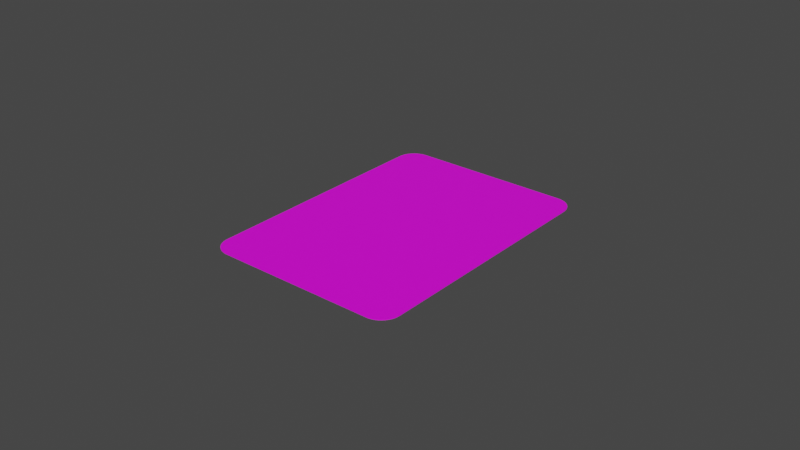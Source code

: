 # Source: card.blend  (saved by Blender 3.3.6; exported with 4.5.12 LTS)
import bpy
from mathutils import Matrix  # noqa: F401  (used for matrix-valued properties, if any)

bpy.ops.wm.read_factory_settings(use_empty=True)
scene = bpy.context.scene
scene.name = 'Scene'

# ---- collections
col_collection = bpy.data.collections.new('Collection'); scene.collection.children.link(col_collection)

# ---- images (referenced by path relative to the original .blend; pixels are not part of the script)
import os
ASSET_DIR = os.environ.get("B2B_ASSET_DIR", "")  # directory of the original .blend (textures are referenced by path, not embedded)
HERE = os.path.dirname(os.path.abspath(__file__))  # packed textures are extracted next to this script under _unpacked/

def load_image(name, relpath, width, height, colorspace="sRGB"):
    """Load a texture the original file referenced (path relative to the .blend, or extracted next to this script)."""
    p = next((c for c in (os.path.join(HERE, relpath), os.path.join(ASSET_DIR, relpath)) if relpath and os.path.exists(c)), "")
    if p:
        img = bpy.data.images.load(p, check_existing=True)
        img.name = name
    else:  # same state as the original file: an image datablock whose file is absent (Cycles renders it pink)
        img = bpy.data.images.new(name, width, height)
        img.source = "FILE"
        img.filepath = "//" + (relpath or name)
    img.colorspace_settings.name = colorspace
    return img
img_card = load_image('Card', 'blankCard.png', 1024, 1024, 'sRGB')

# ---- materials (node trees are filled in below, after node groups)
mat_material_001 = bpy.data.materials.new('Material.001')
mat_material_001.use_transparent_shadow = False

# ---- node groups
ng_auto_smooth = bpy.data.node_groups.new('Auto Smooth', 'GeometryNodeTree')
_s = ng_auto_smooth.interface.new_socket(name='Geometry', in_out='OUTPUT', socket_type='NodeSocketGeometry')
_s = ng_auto_smooth.interface.new_socket(name='Geometry', in_out='INPUT', socket_type='NodeSocketGeometry')
_s = ng_auto_smooth.interface.new_socket(name='Angle', in_out='INPUT', socket_type='NodeSocketFloat')
_s.subtype = 'ANGLE'
_s.min_value = 0.0
_s.max_value = 3.142
ng_auto_smooth.is_modifier = True
_N = ng_auto_smooth.nodes; _L = ng_auto_smooth.links
n0 = _N.new('NodeGroupOutput'); n0.name = 'Group Output'; n0.location = (480, -100)
n1 = _N.new('NodeGroupInput'); n1.name = 'Group Input'; n1.location = (-420, -300)
n2 = _N.new('NodeGroupInput'); n2.name = 'Group Input.001'; n2.location = (-60, -100)
n3 = _N.new('GeometryNodeSetShadeSmooth'); n3.name = 'Set Shade Smooth'; n3.location = (120, -100)
n3.domain = 'EDGE'
n4 = _N.new('GeometryNodeSetShadeSmooth'); n4.name = 'Set Shade Smooth.001'; n4.location = (300, -100)
n5 = _N.new('GeometryNodeInputMeshEdgeAngle'); n5.name = 'Edge Angle'; n5.location = (-420, -220)
n6 = _N.new('GeometryNodeInputEdgeSmooth'); n6.name = 'Is Edge Smooth'; n6.location = (-60, -160)
n7 = _N.new('GeometryNodeInputShadeSmooth'); n7.name = 'Is Face Smooth'; n7.location = (-240, -340)
n8 = _N.new('FunctionNodeBooleanMath'); n8.name = 'Boolean Math'; n8.location = (-60, -220)
n9 = _N.new('FunctionNodeCompare'); n9.name = 'Compare'; n9.location = (-240, -180)
n9.operation = 'LESS_EQUAL'
_L.new(n5.outputs[0], n9.inputs[0])
_L.new(n4.outputs[0], n0.inputs[0])
_L.new(n1.outputs[1], n9.inputs[1])
_L.new(n9.outputs[0], n8.inputs[0])
_L.new(n7.outputs[0], n8.inputs[1])
_L.new(n2.outputs[0], n3.inputs[0])
_L.new(n6.outputs[0], n3.inputs[1])
_L.new(n3.outputs[0], n4.inputs[0])
_L.new(n8.outputs[0], n3.inputs[2])
n0.is_active_output = True

# ---- material node trees
mat_material_001.use_nodes = True; mat_material_001.node_tree.nodes.clear()
_N = mat_material_001.node_tree.nodes; _L = mat_material_001.node_tree.links
n0 = _N.new('ShaderNodeBsdfPrincipled'); n0.name = 'Principled BSDF'; n0.location = (-109, 305)
n0.distribution = 'GGX'
n0.subsurface_method = 'RANDOM_WALK_SKIN'
n0.inputs[3].default_value = 1.45
n0.inputs[27].default_value = (0.0, 0.0, 0.0, 1.0)
n0.inputs[28].default_value = 1.0
n1 = _N.new('ShaderNodeOutputMaterial'); n1.name = 'Material Output'; n1.location = (181, 305)
n2 = _N.new('ShaderNodeTexImage'); n2.name = 'Image Texture'; n2.location = (-399, 280)
n2.image = img_card
_L.new(n0.outputs[0], n1.inputs[0])
_L.new(n2.outputs[0], n0.inputs[0])
n1.is_active_output = True

# ---- world
world_world = bpy.data.worlds.new('World'); scene.world = world_world
world_world.use_nodes = True; world_world.node_tree.nodes.clear()
_N = world_world.node_tree.nodes; _L = world_world.node_tree.links
n0 = _N.new('ShaderNodeOutputWorld'); n0.name = 'World Output'; n0.location = (300, 300)
n1 = _N.new('ShaderNodeBackground'); n1.name = 'Background'; n1.location = (10, 300)
n1.inputs[0].default_value = (0.05088, 0.05088, 0.05088, 1.0)
_L.new(n1.outputs[0], n0.inputs[0])
n0.is_active_output = True
world_world.color = (0.05088, 0.05088, 0.05088)
world_world.use_sun_shadow = False
world_world.sun_shadow_jitter_overblur = 0.0

# ---- meshes
me_cube_003 = bpy.data.meshes.new('Cube.003')
me_cube_003.from_pydata([(0.032, -5.245e-12, 0.00012), (0.032, 5.245e-12, -0.00012), (0.0, -0.0445, 0.00012), (0.0, -0.0445, -0.00012), (0.0, 5.245e-12, -0.00012), (0.0, -5.245e-12, 0.00012), (0.032, -0.03837, -0.00012), (0.02587, -0.0445, -0.00012), (0.03194, -0.03924, -0.00012), (0.03175, -0.0401, -0.00012), (0.03145, -0.04092, -0.00012), (0.03103, -0.04168, -0.00012), (0.0305, -0.04238, -0.00012), (0.02988, -0.043, -0.00012), (0.02918, -0.04353, -0.00012), (0.02842, -0.04395, -0.00012), (0.0276, -0.04425, -0.00012), (0.02674, -0.04444, -0.00012), (0.02587, -0.0445, 0.00012), (0.032, -0.03837, 0.00012), (0.02674, -0.04444, 0.00012), (0.0276, -0.04425, 0.00012), (0.02842, -0.04395, 0.00012), (0.02918, -0.04353, 0.00012), (0.02988, -0.043, 0.00012), (0.0305, -0.04238, 0.00012), (0.03103, -0.04168, 0.00012), (0.03145, -0.04092, 0.00012), (0.03175, -0.0401, 0.00012), (0.03194, -0.03924, 0.00012), (-0.032, -5.245e-12, 0.00012), (-0.032, 5.245e-12, -0.00012), (-0.032, -0.03837, -0.00012), (-0.02587, -0.0445, -0.00012), (-0.03194, -0.03924, -0.00012), (-0.03175, -0.0401, -0.00012), (-0.03145, -0.04092, -0.00012), (-0.03103, -0.04168, -0.00012), (-0.0305, -0.04238, -0.00012), (-0.02988, -0.043, -0.00012), (-0.02918, -0.04353, -0.00012), (-0.02842, -0.04395, -0.00012), (-0.0276, -0.04425, -0.00012), (-0.02674, -0.04444, -0.00012), (-0.02587, -0.0445, 0.00012), (-0.032, -0.03837, 0.00012), (-0.02674, -0.04444, 0.00012), (-0.0276, -0.04425, 0.00012), (-0.02842, -0.04395, 0.00012), (-0.02918, -0.04353, 0.00012), (-0.02988, -0.043, 0.00012), (-0.0305, -0.04238, 0.00012), (-0.03103, -0.04168, 0.00012), (-0.03145, -0.04092, 0.00012), (-0.03175, -0.0401, 0.00012), (-0.03194, -0.03924, 0.00012), (0.0, 0.0445, 0.00012), (0.0, 0.0445, -0.00012), (0.032, 0.03837, -0.00012), (0.02587, 0.0445, -0.00012), (0.03194, 0.03924, -0.00012), (0.03175, 0.0401, -0.00012), (0.03145, 0.04092, -0.00012), (0.03103, 0.04168, -0.00012), (0.0305, 0.04238, -0.00012), (0.02988, 0.043, -0.00012), (0.02918, 0.04353, -0.00012), (0.02842, 0.04395, -0.00012), (0.0276, 0.04425, -0.00012), (0.02674, 0.04444, -0.00012), (0.02587, 0.0445, 0.00012), (0.032, 0.03837, 0.00012), (0.02674, 0.04444, 0.00012), (0.0276, 0.04425, 0.00012), (0.02842, 0.04395, 0.00012), (0.02918, 0.04353, 0.00012), (0.02988, 0.043, 0.00012), (0.0305, 0.04238, 0.00012), (0.03103, 0.04168, 0.00012), (0.03145, 0.04092, 0.00012), (0.03175, 0.0401, 0.00012), (0.03194, 0.03924, 0.00012), (-0.032, 0.03837, -0.00012), (-0.02587, 0.0445, -0.00012), (-0.03194, 0.03924, -0.00012), (-0.03175, 0.0401, -0.00012), (-0.03145, 0.04092, -0.00012), (-0.03103, 0.04168, -0.00012), (-0.0305, 0.04238, -0.00012), (-0.02988, 0.043, -0.00012), (-0.02918, 0.04353, -0.00012), (-0.02842, 0.04395, -0.00012), (-0.0276, 0.04425, -0.00012), (-0.02674, 0.04444, -0.00012), (-0.02587, 0.0445, 0.00012), (-0.032, 0.03837, 0.00012), (-0.02674, 0.04444, 0.00012), (-0.0276, 0.04425, 0.00012), (-0.02842, 0.04395, 0.00012), (-0.02918, 0.04353, 0.00012), (-0.02988, 0.043, 0.00012), (-0.0305, 0.04238, 0.00012), (-0.03103, 0.04168, 0.00012), (-0.03145, 0.04092, 0.00012), (-0.03175, 0.0401, 0.00012), (-0.03194, 0.03924, 0.00012), (0.0, 0.03837, 0.00012), (0.0, 0.03837, -0.00012), (0.02587, 0.03837, -0.00012), (0.02587, 5.245e-12, -0.00012), (0.02587, -0.03837, -0.00012), (0.0, -0.03837, -0.00012), (-0.02587, -0.03837, -0.00012), (-0.02587, 5.245e-12, -0.00012), (-0.02587, 0.03837, -0.00012), (-0.02587, -5.245e-12, 0.00012), (-0.02587, 0.03837, 0.00012), (0.02587, 0.03837, 0.00012), (0.02587, -5.245e-12, 0.00012), (-0.02587, -0.03837, 0.00012), (0.0, -0.03837, 0.00012), (0.02587, -0.03837, 0.00012)], [], [(1, 6, 110, 109), (0, 19, 6, 1), (5, 120, 121, 118), (18, 7, 17, 20), (20, 17, 16, 21), (21, 16, 15, 22), (22, 15, 14, 23), (23, 14, 13, 24), (24, 13, 12, 25), (25, 12, 11, 26), (26, 11, 10, 27), (27, 10, 9, 28), (28, 9, 8, 29), (29, 8, 6, 19), (18, 2, 3, 7), (31, 113, 112, 32), (30, 31, 32, 45), (5, 115, 119, 120), (44, 46, 43, 33), (46, 47, 42, 43), (47, 48, 41, 42), (48, 49, 40, 41), (49, 50, 39, 40), (50, 51, 38, 39), (51, 52, 37, 38), (52, 53, 36, 37), (53, 54, 35, 36), (54, 55, 34, 35), (55, 45, 32, 34), (44, 33, 3, 2), (1, 109, 108, 58), (0, 1, 58, 71), (5, 118, 117, 106), (70, 72, 69, 59), (72, 73, 68, 69), (73, 74, 67, 68), (74, 75, 66, 67), (75, 76, 65, 66), (76, 77, 64, 65), (77, 78, 63, 64), (78, 79, 62, 63), (79, 80, 61, 62), (80, 81, 60, 61), (81, 71, 58, 60), (70, 59, 57, 56), (31, 82, 114, 113), (30, 95, 82, 31), (5, 106, 116, 115), (94, 83, 93, 96), (96, 93, 92, 97), (97, 92, 91, 98), (98, 91, 90, 99), (99, 90, 89, 100), (100, 89, 88, 101), (101, 88, 87, 102), (102, 87, 86, 103), (103, 86, 85, 104), (104, 85, 84, 105), (105, 84, 82, 95), (94, 56, 57, 83), (106, 117, 70, 56), (95, 116, 104, 105), (107, 114, 83, 57), (58, 108, 61, 60), (109, 110, 111, 4), (108, 109, 4, 107), (59, 108, 107, 57), (110, 6, 8, 9), (111, 110, 7, 3), (32, 112, 35, 34), (113, 114, 107, 4), (112, 113, 4, 111), (83, 114, 92, 93), (33, 112, 111, 3), (44, 119, 47, 46), (94, 116, 106, 56), (115, 116, 95, 30), (66, 108, 68, 67), (68, 108, 59, 69), (61, 108, 63, 62), (63, 108, 66, 65, 64), (87, 114, 85, 86), (85, 114, 82, 84), (92, 114, 90, 91), (90, 114, 87, 88, 89), (104, 116, 102, 103), (102, 116, 99, 100, 101), (99, 116, 97, 98), (97, 116, 94, 96), (117, 118, 0, 71), (118, 121, 19, 0), (70, 117, 73, 72), (19, 121, 28, 29), (45, 119, 115, 30), (120, 119, 44, 2), (121, 120, 2, 18), (73, 117, 75, 74), (75, 117, 78, 77, 76), (78, 117, 80, 79), (80, 117, 71, 81), (23, 121, 21, 22), (21, 121, 18, 20), (28, 121, 26, 27), (26, 121, 23, 24, 25), (47, 119, 49, 48), (49, 119, 52, 51, 50), (52, 119, 54, 53), (54, 119, 45, 55), (40, 112, 42, 41), (42, 112, 33, 43), (35, 112, 37, 36), (37, 112, 40, 39, 38), (14, 15, 16, 110), (16, 17, 7, 110), (9, 10, 11, 110), (11, 12, 13, 14, 110)])
_uv = me_cube_003.uv_layers.new(name='UVMap')
_uv.uv.foreach_set('vector', [0.0004556, 0.6522, 0.0004556, 0.3527, 0.04831, 0.3527, 0.04831, 0.6522, 0.738, 0.0445, 0.8257, 0.04526, 0.8257, 0.2466, 0.738, 0.2459, 0.75, 0.6522, 0.75, 0.3527, 0.952, 0.3527, 0.952, 0.6522, 0.8871, 0.04532, 0.8871, 0.2467, 0.8815, 0.2467, 0.8815, 0.04532, 0.8815, 0.04532, 0.8815, 0.2467, 0.8759, 0.2467, 0.8759, 0.04531, 0.8759, 0.04531, 0.8759, 0.2467, 0.8703, 0.2467, 0.8703, 0.04531, 0.8703, 0.04531, 0.8703, 0.2467, 0.8647, 0.2467, 0.8647, 0.0453, 0.8647, 0.0453, 0.8647, 0.2467, 0.8592, 0.2467, 0.8592, 0.04529, 0.8592, 0.04529, 0.8592, 0.2467, 0.8536, 0.2467, 0.8536, 0.04529, 0.8536, 0.04529, 0.8536, 0.2467, 0.848, 0.2467, 0.848, 0.04528, 0.848, 0.04528, 0.848, 0.2467, 0.8424, 0.2467, 0.8424, 0.04528, 0.8424, 0.04528, 0.8424, 0.2467, 0.8368, 0.2467, 0.8369, 0.04527, 0.8369, 0.04527, 0.8368, 0.2467, 0.8313, 0.2467, 0.8313, 0.04527, 0.8313, 0.04527, 0.8313, 0.2467, 0.8257, 0.2466, 0.8257, 0.04526, 0.8871, 0.04532, 0.9748, 0.04596, 0.9748, 0.2473, 0.8871, 0.2467, 0.5, 0.6522, 0.4522, 0.6522, 0.4522, 0.3527, 0.5, 0.3527, 0.2644, 0.0445, 0.2644, 0.2459, 0.1767, 0.2468, 0.1767, 0.0454, 0.75, 0.6522, 0.5481, 0.6522, 0.5481, 0.3527, 0.75, 0.3527, 0.1153, 0.04533, 0.1209, 0.04534, 0.1209, 0.2467, 0.1153, 0.2467, 0.1209, 0.04534, 0.1265, 0.04534, 0.1265, 0.2467, 0.1209, 0.2467, 0.1265, 0.04534, 0.1321, 0.04535, 0.1321, 0.2467, 0.1265, 0.2467, 0.1321, 0.04535, 0.1377, 0.04536, 0.1377, 0.2467, 0.1321, 0.2467, 0.1377, 0.04536, 0.1432, 0.04536, 0.1432, 0.2467, 0.1377, 0.2467, 0.1432, 0.04536, 0.1488, 0.04537, 0.1488, 0.2468, 0.1432, 0.2467, 0.1488, 0.04537, 0.1544, 0.04537, 0.1544, 0.2468, 0.1488, 0.2468, 0.1544, 0.04537, 0.16, 0.04538, 0.16, 0.2468, 0.1544, 0.2468, 0.16, 0.04538, 0.1656, 0.04538, 0.1656, 0.2468, 0.16, 0.2468, 0.1656, 0.04538, 0.1711, 0.04539, 0.1711, 0.2468, 0.1656, 0.2468, 0.1711, 0.04539, 0.1767, 0.0454, 0.1767, 0.2468, 0.1711, 0.2468, 0.1153, 0.04533, 0.1153, 0.2467, 0.02764, 0.2473, 0.02764, 0.04596, 0.0004556, 0.6522, 0.04831, 0.6522, 0.04831, 0.9517, 0.0004556, 0.9517, 0.738, 0.0445, 0.738, 0.2459, 0.6503, 0.2468, 0.6503, 0.0454, 0.75, 0.6522, 0.952, 0.6522, 0.952, 0.9517, 0.75, 0.9517, 0.5889, 0.04533, 0.5945, 0.04534, 0.5945, 0.2467, 0.5889, 0.2467, 0.5945, 0.04534, 0.6001, 0.04534, 0.6001, 0.2467, 0.5945, 0.2467, 0.6001, 0.04534, 0.6056, 0.04535, 0.6056, 0.2467, 0.6001, 0.2467, 0.6056, 0.04535, 0.6112, 0.04536, 0.6112, 0.2467, 0.6056, 0.2467, 0.6112, 0.04536, 0.6168, 0.04536, 0.6168, 0.2467, 0.6112, 0.2467, 0.6168, 0.04536, 0.6224, 0.04537, 0.6224, 0.2468, 0.6168, 0.2467, 0.6224, 0.04537, 0.628, 0.04537, 0.628, 0.2468, 0.6224, 0.2468, 0.628, 0.04537, 0.6335, 0.04538, 0.6335, 0.2468, 0.628, 0.2468, 0.6335, 0.04538, 0.6391, 0.04538, 0.6391, 0.2468, 0.6335, 0.2468, 0.6391, 0.04538, 0.6447, 0.04539, 0.6447, 0.2468, 0.6391, 0.2468, 0.6447, 0.04539, 0.6503, 0.0454, 0.6503, 0.2468, 0.6447, 0.2468, 0.5889, 0.04533, 0.5889, 0.2467, 0.5012, 0.2473, 0.5012, 0.04596, 0.5, 0.6522, 0.5, 0.9517, 0.4522, 0.9517, 0.4522, 0.6522, 0.2644, 0.0445, 0.3521, 0.04526, 0.3521, 0.2466, 0.2644, 0.2459, 0.75, 0.6522, 0.75, 0.9517, 0.5481, 0.9517, 0.5481, 0.6522, 0.4135, 0.04532, 0.4135, 0.2467, 0.4079, 0.2467, 0.4079, 0.04532, 0.4079, 0.04532, 0.4079, 0.2467, 0.4023, 0.2467, 0.4023, 0.04531, 0.4023, 0.04531, 0.4023, 0.2467, 0.3968, 0.2467, 0.3968, 0.0453, 0.3968, 0.0453, 0.3968, 0.2467, 0.3912, 0.2467, 0.3912, 0.0453, 0.3912, 0.0453, 0.3912, 0.2467, 0.3856, 0.2467, 0.3856, 0.04529, 0.3856, 0.04529, 0.3856, 0.2467, 0.38, 0.2467, 0.38, 0.04529, 0.38, 0.04529, 0.38, 0.2467, 0.3744, 0.2467, 0.3744, 0.04528, 0.3744, 0.04528, 0.3744, 0.2467, 0.3689, 0.2467, 0.3689, 0.04528, 0.3689, 0.04528, 0.3689, 0.2467, 0.3633, 0.2467, 0.3633, 0.04527, 0.3633, 0.04527, 0.3633, 0.2467, 0.3577, 0.2466, 0.3577, 0.04526, 0.3577, 0.04526, 0.3577, 0.2466, 0.3521, 0.2466, 0.3521, 0.04526, 0.4135, 0.04532, 0.5012, 0.04596, 0.5012, 0.2473, 0.4135, 0.2467, 0.75, 0.9517, 0.952, 0.9517, 0.952, 0.9995, 0.75, 0.9995, 0.5003, 0.9517, 0.5481, 0.9517, 0.5022, 0.9652, 0.5007, 0.9585, 0.2502, 0.9517, 0.4522, 0.9517, 0.4522, 0.9995, 0.2502, 0.9995, 0.0004556, 0.9517, 0.04831, 0.9517, 0.002394, 0.9652, 0.0009428, 0.9585, 0.04831, 0.6522, 0.04831, 0.3527, 0.2502, 0.3527, 0.2502, 0.6522, 0.04831, 0.9517, 0.04831, 0.6522, 0.2502, 0.6522, 0.2502, 0.9517, 0.04831, 0.9995, 0.04831, 0.9517, 0.2502, 0.9517, 0.2502, 0.9995, 0.04831, 0.3527, 0.0004556, 0.3527, 0.0009427, 0.3459, 0.002394, 0.3392, 0.2502, 0.3527, 0.04831, 0.3527, 0.04831, 0.3049, 0.2502, 0.3049, 0.5, 0.3527, 0.4522, 0.3527, 0.4981, 0.3392, 0.4995, 0.3459, 0.4522, 0.6522, 0.4522, 0.9517, 0.2502, 0.9517, 0.2502, 0.6522, 0.4522, 0.3527, 0.4522, 0.6522, 0.2502, 0.6522, 0.2502, 0.3527, 0.4522, 0.9995, 0.4522, 0.9517, 0.4656, 0.9976, 0.459, 0.9991, 0.4522, 0.3049, 0.4522, 0.3527, 0.2502, 0.3527, 0.2502, 0.3049, 0.5481, 0.3049, 0.5481, 0.3527, 0.5346, 0.3068, 0.5413, 0.3053, 0.5481, 0.9995, 0.5481, 0.9517, 0.75, 0.9517, 0.75, 0.9995, 0.5481, 0.6522, 0.5481, 0.9517, 0.5003, 0.9517, 0.5003, 0.6522, 0.02244, 0.9919, 0.04831, 0.9517, 0.03483, 0.9976, 0.02843, 0.9952, 0.03483, 0.9976, 0.04831, 0.9517, 0.04831, 0.9995, 0.0415, 0.9991, 0.002394, 0.9652, 0.04831, 0.9517, 0.008052, 0.9776, 0.00478, 0.9716, 0.008052, 0.9776, 0.04831, 0.9517, 0.02244, 0.9919, 0.01697, 0.9879, 0.01214, 0.983, 0.4924, 0.9776, 0.4522, 0.9517, 0.4981, 0.9652, 0.4957, 0.9716, 0.4981, 0.9652, 0.4522, 0.9517, 0.5, 0.9517, 0.4995, 0.9585, 0.4656, 0.9976, 0.4522, 0.9517, 0.478, 0.9919, 0.472, 0.9952, 0.478, 0.9919, 0.4522, 0.9517, 0.4924, 0.9776, 0.4883, 0.983, 0.4835, 0.9879, 0.5022, 0.9652, 0.5481, 0.9517, 0.5079, 0.9776, 0.5046, 0.9716, 0.5079, 0.9776, 0.5481, 0.9517, 0.5222, 0.9919, 0.5168, 0.9879, 0.5119, 0.983, 0.5222, 0.9919, 0.5481, 0.9517, 0.5346, 0.9976, 0.5282, 0.9952, 0.5346, 0.9976, 0.5481, 0.9517, 0.5481, 0.9995, 0.5413, 0.9991, 0.952, 0.9517, 0.952, 0.6522, 0.9998, 0.6522, 0.9998, 0.9517, 0.952, 0.6522, 0.952, 0.3527, 0.9998, 0.3527, 0.9998, 0.6522, 0.952, 0.9995, 0.952, 0.9517, 0.9654, 0.9976, 0.9588, 0.9991, 0.9998, 0.3527, 0.952, 0.3527, 0.9979, 0.3392, 0.9993, 0.3459, 0.5003, 0.3527, 0.5481, 0.3527, 0.5481, 0.6522, 0.5003, 0.6522, 0.75, 0.3527, 0.5481, 0.3527, 0.5481, 0.3049, 0.75, 0.3049, 0.952, 0.3527, 0.75, 0.3527, 0.75, 0.3049, 0.952, 0.3049, 0.9654, 0.9976, 0.952, 0.9517, 0.9778, 0.9919, 0.9718, 0.9952, 0.9778, 0.9919, 0.952, 0.9517, 0.9922, 0.9776, 0.9881, 0.983, 0.9833, 0.9879, 0.9922, 0.9776, 0.952, 0.9517, 0.9979, 0.9652, 0.9955, 0.9716, 0.9979, 0.9652, 0.952, 0.9517, 0.9998, 0.9517, 0.9993, 0.9585, 0.9778, 0.3125, 0.952, 0.3527, 0.9654, 0.3068, 0.9718, 0.3092, 0.9654, 0.3068, 0.952, 0.3527, 0.952, 0.3049, 0.9588, 0.3053, 0.9979, 0.3392, 0.952, 0.3527, 0.9922, 0.3268, 0.9955, 0.3328, 0.9922, 0.3268, 0.952, 0.3527, 0.9778, 0.3125, 0.9833, 0.3165, 0.9881, 0.3214, 0.5346, 0.3068, 0.5481, 0.3527, 0.5222, 0.3125, 0.5282, 0.3092, 0.5222, 0.3125, 0.5481, 0.3527, 0.5079, 0.3268, 0.5119, 0.3214, 0.5168, 0.3165, 0.5079, 0.3268, 0.5481, 0.3527, 0.5022, 0.3392, 0.5046, 0.3328, 0.5022, 0.3392, 0.5481, 0.3527, 0.5003, 0.3527, 0.5007, 0.3459, 0.478, 0.3125, 0.4522, 0.3527, 0.4656, 0.3068, 0.472, 0.3092, 0.4656, 0.3068, 0.4522, 0.3527, 0.4522, 0.3049, 0.459, 0.3053, 0.4981, 0.3392, 0.4522, 0.3527, 0.4924, 0.3268, 0.4957, 0.3328, 0.4924, 0.3268, 0.4522, 0.3527, 0.478, 0.3125, 0.4835, 0.3165, 0.4883, 0.3214, 0.02244, 0.3125, 0.02843, 0.3092, 0.03483, 0.3068, 0.04831, 0.3527, 0.03483, 0.3068, 0.0415, 0.3053, 0.04831, 0.3049, 0.04831, 0.3527, 0.002394, 0.3392, 0.00478, 0.3328, 0.008052, 0.3268, 0.04831, 0.3527, 0.008052, 0.3268, 0.01214, 0.3214, 0.01697, 0.3165, 0.02244, 0.3125, 0.04831, 0.3527])
me_cube_003.materials.append(mat_material_001)
me_cube_003.update()

# ---- objects
ob_cube = bpy.data.objects.new('Cube', me_cube_003)

# ---- transforms, parenting, visibility, modifiers, constraints
ob_cube.location = (0.0, 0.0, 0.0)
_m = ob_cube.modifiers.new('Auto Smooth', 'NODES')
_m.node_group = ng_auto_smooth
_gi = [s.identifier for s in ng_auto_smooth.interface.items_tree if s.item_type == 'SOCKET' and s.in_out == 'INPUT']
_m[_gi[1]] = 0.5236  # Angle

# ---- collection membership
col_collection.objects.link(ob_cube)

# ---- scene / render settings (as saved in the file)
scene.frame_start = 1; scene.frame_end = 250; scene.frame_set(1)
scene.render.engine = 'BLENDER_EEVEE_NEXT'
scene.cycles.sampling_pattern = 'TABULATED_SOBOL'
scene.cycles.use_light_tree = False
scene.view_settings.view_transform = 'Filmic'
bpy.context.view_layer.update()

# ---- added for rendering (the .blend has no active camera and no usable light): camera, sun
cam_auto = bpy.data.cameras.new('AutoCamera')
cam_auto.lens = 50.0
cam_auto.sensor_width = 36.0
cam_auto.clip_end = 1000.0
ob_auto_camera = bpy.data.objects.new('AutoCamera', cam_auto)
scene.collection.objects.link(ob_auto_camera)
ob_auto_camera.location = (0.185045, -0.222054, 0.148036)
ob_auto_camera.rotation_euler = (1.09748, -7.21219e-08, 0.694738)
scene.camera = ob_auto_camera
light_auto_sun = bpy.data.lights.new('AutoSun', 'SUN')
light_auto_sun.energy = 3.0
light_auto_sun.angle = 0.0523599
ob_auto_sun = bpy.data.objects.new('AutoSun', light_auto_sun)
scene.collection.objects.link(ob_auto_sun)
ob_auto_sun.rotation_euler = (0.872665, 0.174533, 0.523599)
bpy.context.view_layer.update()
